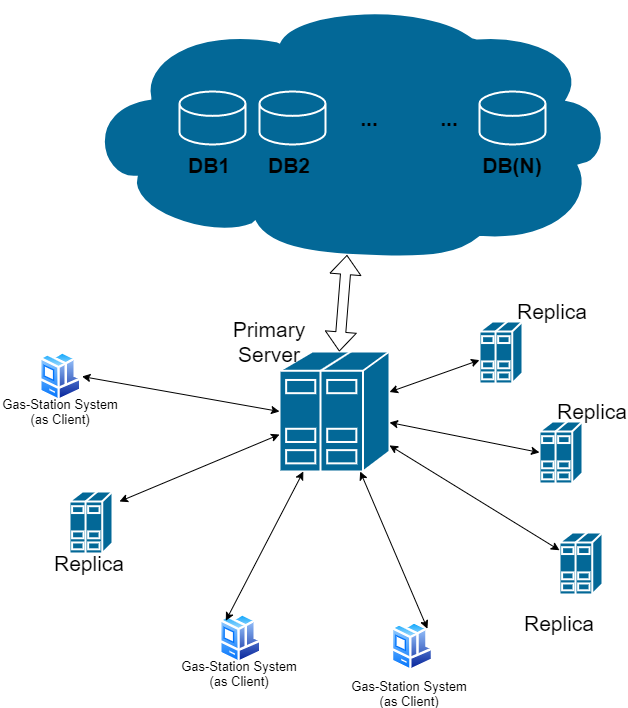

The diagram above was exported from draw.io. Its source (the exported page's mxGraphModel, read from the mxfile embedded in the PNG):
<mxGraphModel dx="1342" dy="684" grid="1" gridSize="10" guides="1" tooltips="1" connect="1" arrows="1" fold="1" page="1" pageScale="1" pageWidth="1100" pageHeight="850" background="none" math="0" shadow="0">
  <root>
    <mxCell id="0" />
    <mxCell id="1" parent="0" />
    <mxCell id="uWKqMwcjKtceT_R9fH2D-1" value="" style="shape=mxgraph.cisco.storage.cloud;sketch=0;html=1;pointerEvents=1;dashed=0;fillColor=#036897;strokeColor=#ffffff;strokeWidth=2;verticalLabelPosition=bottom;verticalAlign=top;align=center;outlineConnect=0;" parent="1" vertex="1">
      <mxGeometry x="722.5" y="70" width="530" height="256" as="geometry" />
    </mxCell>
    <mxCell id="uWKqMwcjKtceT_R9fH2D-2" value="" style="shape=mxgraph.cisco.storage.relational_database;sketch=0;html=1;pointerEvents=1;dashed=0;fillColor=#036897;strokeColor=#ffffff;strokeWidth=2;verticalLabelPosition=bottom;verticalAlign=top;align=center;outlineConnect=0;" parent="1" vertex="1">
      <mxGeometry x="820" y="160" width="66" height="53" as="geometry" />
    </mxCell>
    <mxCell id="uWKqMwcjKtceT_R9fH2D-3" value="" style="shape=mxgraph.cisco.storage.relational_database;sketch=0;html=1;pointerEvents=1;dashed=0;fillColor=#036897;strokeColor=#ffffff;strokeWidth=2;verticalLabelPosition=bottom;verticalAlign=top;align=center;outlineConnect=0;" parent="1" vertex="1">
      <mxGeometry x="900" y="160" width="66" height="53" as="geometry" />
    </mxCell>
    <mxCell id="uWKqMwcjKtceT_R9fH2D-4" value="" style="shape=mxgraph.cisco.storage.relational_database;sketch=0;html=1;pointerEvents=1;dashed=0;fillColor=#036897;strokeColor=#ffffff;strokeWidth=2;verticalLabelPosition=bottom;verticalAlign=top;align=center;outlineConnect=0;" parent="1" vertex="1">
      <mxGeometry x="1120" y="160" width="66" height="53" as="geometry" />
    </mxCell>
    <mxCell id="uWKqMwcjKtceT_R9fH2D-5" value="" style="shape=mxgraph.cisco.servers.standard_host;sketch=0;html=1;pointerEvents=1;dashed=0;fillColor=#036897;strokeColor=#ffffff;strokeWidth=2;verticalLabelPosition=bottom;verticalAlign=top;align=center;outlineConnect=0;" parent="1" vertex="1">
      <mxGeometry x="710" y="560" width="43" height="62" as="geometry" />
    </mxCell>
    <mxCell id="uWKqMwcjKtceT_R9fH2D-6" value="" style="shape=mxgraph.cisco.servers.standard_host;sketch=0;html=1;pointerEvents=1;dashed=0;fillColor=#036897;strokeColor=#ffffff;strokeWidth=2;verticalLabelPosition=bottom;verticalAlign=top;align=center;outlineConnect=0;" parent="1" vertex="1">
      <mxGeometry x="920" y="420" width="110" height="120" as="geometry" />
    </mxCell>
    <mxCell id="uWKqMwcjKtceT_R9fH2D-7" value="" style="shape=mxgraph.cisco.servers.standard_host;sketch=0;html=1;pointerEvents=1;dashed=0;fillColor=#036897;strokeColor=#ffffff;strokeWidth=2;verticalLabelPosition=bottom;verticalAlign=top;align=center;outlineConnect=0;" parent="1" vertex="1">
      <mxGeometry x="1180" y="490" width="43" height="62" as="geometry" />
    </mxCell>
    <mxCell id="uWKqMwcjKtceT_R9fH2D-8" value="" style="shape=mxgraph.cisco.servers.standard_host;sketch=0;html=1;pointerEvents=1;dashed=0;fillColor=#036897;strokeColor=#ffffff;strokeWidth=2;verticalLabelPosition=bottom;verticalAlign=top;align=center;outlineConnect=0;" parent="1" vertex="1">
      <mxGeometry x="1200" y="601" width="43" height="62" as="geometry" />
    </mxCell>
    <mxCell id="uWKqMwcjKtceT_R9fH2D-9" value="" style="shape=flexArrow;endArrow=classic;startArrow=classic;html=1;entryX=0.5;entryY=0.99;entryDx=0;entryDy=0;entryPerimeter=0;" parent="1" source="uWKqMwcjKtceT_R9fH2D-6" target="uWKqMwcjKtceT_R9fH2D-1" edge="1">
      <mxGeometry width="100" height="100" relative="1" as="geometry">
        <mxPoint x="990" y="410" as="sourcePoint" />
        <mxPoint x="1080" y="286" as="targetPoint" />
      </mxGeometry>
    </mxCell>
    <mxCell id="uWKqMwcjKtceT_R9fH2D-11" value="..." style="text;html=1;strokeColor=none;fillColor=none;align=center;verticalAlign=middle;whiteSpace=wrap;rounded=0;strokeWidth=6;fontSize=21;fontStyle=1" parent="1" vertex="1">
      <mxGeometry x="1070" y="176.5" width="40" height="20" as="geometry" />
    </mxCell>
    <mxCell id="uWKqMwcjKtceT_R9fH2D-12" value="DB1" style="text;html=1;strokeColor=none;fillColor=none;align=center;verticalAlign=middle;whiteSpace=wrap;rounded=0;strokeWidth=6;fontSize=21;fontStyle=1" parent="1" vertex="1">
      <mxGeometry x="830" y="224" width="40" height="20" as="geometry" />
    </mxCell>
    <mxCell id="uWKqMwcjKtceT_R9fH2D-15" value="DB2" style="text;html=1;strokeColor=none;fillColor=none;align=center;verticalAlign=middle;whiteSpace=wrap;rounded=0;strokeWidth=6;fontSize=21;fontStyle=1" parent="1" vertex="1">
      <mxGeometry x="910" y="224" width="40" height="20" as="geometry" />
    </mxCell>
    <mxCell id="uWKqMwcjKtceT_R9fH2D-16" value="DB(N)" style="text;html=1;strokeColor=none;fillColor=none;align=center;verticalAlign=middle;whiteSpace=wrap;rounded=0;strokeWidth=6;fontSize=21;fontStyle=1" parent="1" vertex="1">
      <mxGeometry x="1133" y="224" width="40" height="20" as="geometry" />
    </mxCell>
    <mxCell id="uWKqMwcjKtceT_R9fH2D-17" value="..." style="text;html=1;strokeColor=none;fillColor=none;align=center;verticalAlign=middle;whiteSpace=wrap;rounded=0;strokeWidth=6;fontSize=21;fontStyle=1" parent="1" vertex="1">
      <mxGeometry x="990" y="176.5" width="40" height="20" as="geometry" />
    </mxCell>
    <mxCell id="uWKqMwcjKtceT_R9fH2D-18" value="" style="endArrow=classic;startArrow=classic;html=1;fontSize=21;" parent="1" target="uWKqMwcjKtceT_R9fH2D-6" edge="1">
      <mxGeometry width="50" height="50" relative="1" as="geometry">
        <mxPoint x="760" y="570" as="sourcePoint" />
        <mxPoint x="910" y="500" as="targetPoint" />
      </mxGeometry>
    </mxCell>
    <mxCell id="uWKqMwcjKtceT_R9fH2D-19" value="" style="endArrow=classic;startArrow=classic;html=1;fontSize=21;entryX=0;entryY=0.5;entryDx=0;entryDy=0;entryPerimeter=0;" parent="1" source="uWKqMwcjKtceT_R9fH2D-6" target="uWKqMwcjKtceT_R9fH2D-7" edge="1">
      <mxGeometry width="50" height="50" relative="1" as="geometry">
        <mxPoint x="1040" y="490" as="sourcePoint" />
        <mxPoint x="1190" y="420" as="targetPoint" />
      </mxGeometry>
    </mxCell>
    <mxCell id="uWKqMwcjKtceT_R9fH2D-23" value="" style="endArrow=classic;startArrow=classic;html=1;fontSize=21;" parent="1" source="uWKqMwcjKtceT_R9fH2D-8" target="uWKqMwcjKtceT_R9fH2D-6" edge="1">
      <mxGeometry width="50" height="50" relative="1" as="geometry">
        <mxPoint x="1293" y="680" as="sourcePoint" />
        <mxPoint x="877.5" y="718.69" as="targetPoint" />
      </mxGeometry>
    </mxCell>
    <mxCell id="uWKqMwcjKtceT_R9fH2D-24" value="Primary Server" style="text;html=1;strokeColor=none;fillColor=none;align=center;verticalAlign=middle;whiteSpace=wrap;rounded=0;fontSize=21;" parent="1" vertex="1">
      <mxGeometry x="890" y="400" width="40" height="20" as="geometry" />
    </mxCell>
    <mxCell id="uWKqMwcjKtceT_R9fH2D-25" value="Replica" style="text;html=1;strokeColor=none;fillColor=none;align=center;verticalAlign=middle;whiteSpace=wrap;rounded=0;fontSize=21;" parent="1" vertex="1">
      <mxGeometry x="710" y="622" width="40" height="20" as="geometry" />
    </mxCell>
    <mxCell id="uWKqMwcjKtceT_R9fH2D-26" value="Replica" style="text;html=1;strokeColor=none;fillColor=none;align=center;verticalAlign=middle;whiteSpace=wrap;rounded=0;fontSize=21;" parent="1" vertex="1">
      <mxGeometry x="1180" y="682" width="40" height="20" as="geometry" />
    </mxCell>
    <mxCell id="uWKqMwcjKtceT_R9fH2D-27" value="Replica" style="text;html=1;strokeColor=none;fillColor=none;align=center;verticalAlign=middle;whiteSpace=wrap;rounded=0;fontSize=21;" parent="1" vertex="1">
      <mxGeometry x="1213" y="470" width="40" height="20" as="geometry" />
    </mxCell>
    <mxCell id="uWKqMwcjKtceT_R9fH2D-28" value="" style="aspect=fixed;perimeter=ellipsePerimeter;html=1;align=center;shadow=0;dashed=0;spacingTop=3;image;image=img/lib/active_directory/workstation_client.svg;fontSize=21;strokeColor=default;strokeWidth=6;fillColor=none;" parent="1" vertex="1">
      <mxGeometry x="680" y="420" width="42.5" height="50" as="geometry" />
    </mxCell>
    <mxCell id="uWKqMwcjKtceT_R9fH2D-29" value="" style="aspect=fixed;perimeter=ellipsePerimeter;html=1;align=center;shadow=0;dashed=0;spacingTop=3;image;image=img/lib/active_directory/workstation_client.svg;fontSize=21;strokeColor=default;strokeWidth=6;fillColor=none;" parent="1" vertex="1">
      <mxGeometry x="860" y="682" width="42.5" height="50" as="geometry" />
    </mxCell>
    <mxCell id="uWKqMwcjKtceT_R9fH2D-30" value="" style="aspect=fixed;perimeter=ellipsePerimeter;html=1;align=center;shadow=0;dashed=0;spacingTop=3;image;image=img/lib/active_directory/workstation_client.svg;fontSize=21;strokeColor=default;strokeWidth=6;fillColor=none;" parent="1" vertex="1">
      <mxGeometry x="1031.75" y="690" width="42.5" height="50" as="geometry" />
    </mxCell>
    <mxCell id="uWKqMwcjKtceT_R9fH2D-31" value="" style="endArrow=classic;startArrow=classic;html=1;fontSize=21;entryX=1;entryY=0.5;entryDx=0;entryDy=0;exitX=0;exitY=0.5;exitDx=0;exitDy=0;exitPerimeter=0;" parent="1" source="uWKqMwcjKtceT_R9fH2D-6" target="uWKqMwcjKtceT_R9fH2D-28" edge="1">
      <mxGeometry width="50" height="50" relative="1" as="geometry">
        <mxPoint x="760" y="530" as="sourcePoint" />
        <mxPoint x="810" y="480" as="targetPoint" />
      </mxGeometry>
    </mxCell>
    <mxCell id="uWKqMwcjKtceT_R9fH2D-32" value="" style="endArrow=classic;startArrow=classic;html=1;fontSize=21;exitX=0;exitY=0;exitDx=0;exitDy=0;" parent="1" source="uWKqMwcjKtceT_R9fH2D-29" target="uWKqMwcjKtceT_R9fH2D-6" edge="1">
      <mxGeometry width="50" height="50" relative="1" as="geometry">
        <mxPoint x="640" y="730" as="sourcePoint" />
        <mxPoint x="690" y="680" as="targetPoint" />
      </mxGeometry>
    </mxCell>
    <mxCell id="uWKqMwcjKtceT_R9fH2D-34" value="" style="endArrow=classic;startArrow=classic;html=1;fontSize=21;exitX=1;exitY=0;exitDx=0;exitDy=0;" parent="1" source="uWKqMwcjKtceT_R9fH2D-30" target="uWKqMwcjKtceT_R9fH2D-6" edge="1">
      <mxGeometry width="50" height="50" relative="1" as="geometry">
        <mxPoint x="1380" y="815.2482119205297" as="sourcePoint" />
        <mxPoint x="1170" y="670" as="targetPoint" />
      </mxGeometry>
    </mxCell>
    <mxCell id="uWKqMwcjKtceT_R9fH2D-37" value="Gas-Station System (as Client)" style="text;html=1;strokeColor=none;fillColor=none;align=center;verticalAlign=middle;whiteSpace=wrap;rounded=0;fontSize=13;" parent="1" vertex="1">
      <mxGeometry x="820" y="732" width="120" height="20" as="geometry" />
    </mxCell>
    <mxCell id="uWKqMwcjKtceT_R9fH2D-38" value="Gas-Station System (as Client)" style="text;html=1;strokeColor=none;fillColor=none;align=center;verticalAlign=middle;whiteSpace=wrap;rounded=0;fontSize=13;" parent="1" vertex="1">
      <mxGeometry x="990" y="752" width="120" height="20" as="geometry" />
    </mxCell>
    <mxCell id="uWKqMwcjKtceT_R9fH2D-39" value="Gas-Station System (as Client)" style="text;html=1;strokeColor=none;fillColor=none;align=center;verticalAlign=middle;whiteSpace=wrap;rounded=0;fontSize=13;" parent="1" vertex="1">
      <mxGeometry x="641.25" y="470" width="120" height="20" as="geometry" />
    </mxCell>
    <mxCell id="I-hZqo-TmIeJ5GnSv0XD-1" value="" style="shape=mxgraph.cisco.servers.standard_host;sketch=0;html=1;pointerEvents=1;dashed=0;fillColor=#036897;strokeColor=#ffffff;strokeWidth=2;verticalLabelPosition=bottom;verticalAlign=top;align=center;outlineConnect=0;" vertex="1" parent="1">
      <mxGeometry x="1120" y="390" width="43" height="62" as="geometry" />
    </mxCell>
    <mxCell id="I-hZqo-TmIeJ5GnSv0XD-2" value="Replica" style="text;html=1;strokeColor=none;fillColor=none;align=center;verticalAlign=middle;whiteSpace=wrap;rounded=0;fontSize=21;" vertex="1" parent="1">
      <mxGeometry x="1173" y="370" width="40" height="20" as="geometry" />
    </mxCell>
    <mxCell id="I-hZqo-TmIeJ5GnSv0XD-3" value="" style="endArrow=classic;startArrow=classic;html=1;fontSize=21;" edge="1" parent="1" source="uWKqMwcjKtceT_R9fH2D-6" target="I-hZqo-TmIeJ5GnSv0XD-1">
      <mxGeometry width="50" height="50" relative="1" as="geometry">
        <mxPoint x="1040" y="465" as="sourcePoint" />
        <mxPoint x="1190" y="495" as="targetPoint" />
      </mxGeometry>
    </mxCell>
  </root>
</mxGraphModel>